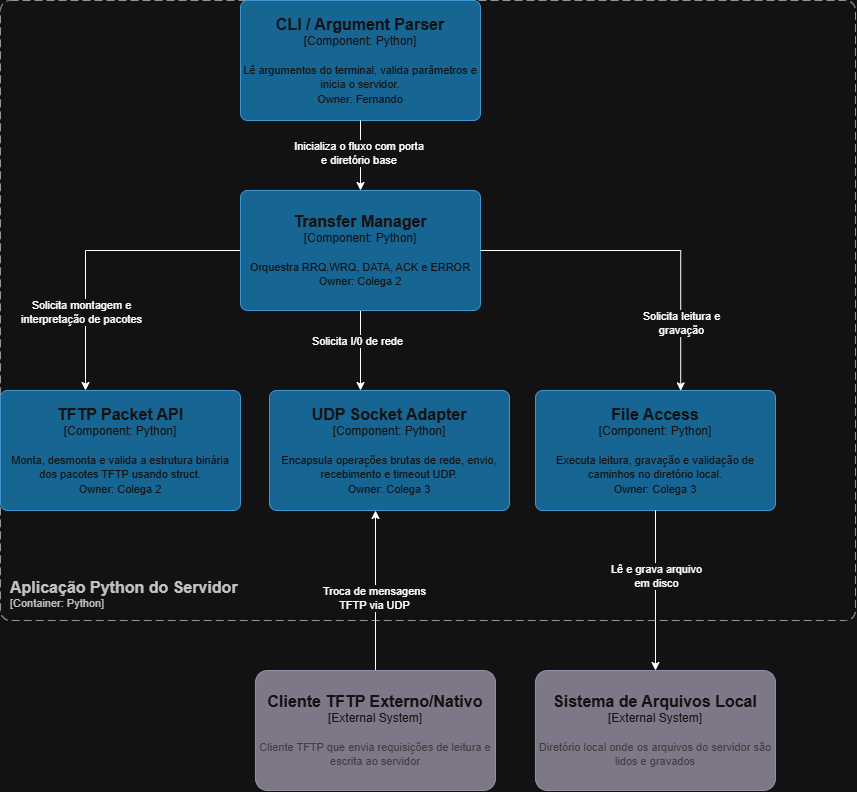

The diagram above was exported from draw.io. Its source (the exported page's mxGraphModel, read from the mxfile embedded in the PNG):
<mxGraphModel dx="1158" dy="624" grid="1" gridSize="10" guides="1" tooltips="1" connect="1" arrows="1" fold="1" page="1" pageScale="1" pageWidth="827" pageHeight="1169" math="0" shadow="0">
  <root>
    <mxCell id="oFe4ueCaS8GQTFLAhM90-0" />
    <mxCell id="oFe4ueCaS8GQTFLAhM90-1" parent="oFe4ueCaS8GQTFLAhM90-0" />
    <object placeholders="1" c4Name="Sistema de Arquivos Local" c4Type="External System" c4Description="Diretório local onde os arquivos do servidor são lidos e gravados" label="&lt;font style=&quot;font-size: 16px&quot;&gt;&lt;b&gt;%c4Name%&lt;/b&gt;&lt;/font&gt;&lt;div&gt;[%c4Type%]&lt;/div&gt;&lt;br&gt;&lt;div&gt;&lt;font style=&quot;font-size: 11px&quot;&gt;&lt;font color=&quot;#cccccc&quot;&gt;%c4Description%&lt;/font&gt;&lt;/div&gt;" id="oFe4ueCaS8GQTFLAhM90-5">
      <mxCell parent="oFe4ueCaS8GQTFLAhM90-1" style="rounded=1;whiteSpace=wrap;html=1;labelBackgroundColor=none;fillColor=#8C8496;fontColor=#ffffff;align=center;arcSize=10;strokeColor=#736782;metaEdit=1;resizable=0;points=[[0.25,0,0],[0.5,0,0],[0.75,0,0],[1,0.25,0],[1,0.5,0],[1,0.75,0],[0.75,1,0],[0.5,1,0],[0.25,1,0],[0,0.75,0],[0,0.5,0],[0,0.25,0]];" vertex="1">
        <mxGeometry height="120" width="240" x="560" y="930" as="geometry" />
      </mxCell>
    </object>
    <object placeholders="1" c4Name="Aplicação Python do Servidor " c4Type="SystemScopeBoundary" c4Application="Container: Python" label="&lt;font style=&quot;font-size: 16px&quot;&gt;&lt;b&gt;&lt;div style=&quot;text-align: left&quot;&gt;%c4Name%&lt;/div&gt;&lt;/b&gt;&lt;/font&gt;&lt;div style=&quot;text-align: left&quot;&gt;[%c4Application%]&lt;/div&gt;" id="oFe4ueCaS8GQTFLAhM90-6">
      <mxCell parent="oFe4ueCaS8GQTFLAhM90-1" style="rounded=1;fontSize=11;whiteSpace=wrap;html=1;dashed=1;arcSize=20;fillColor=none;strokeColor=#666666;fontColor=#333333;labelBackgroundColor=none;align=left;verticalAlign=bottom;labelBorderColor=none;spacingTop=0;spacing=10;dashPattern=8 4;metaEdit=1;rotatable=0;perimeter=rectanglePerimeter;noLabel=0;labelPadding=0;allowArrows=0;connectable=0;expand=0;recursiveResize=0;editable=1;pointerEvents=0;absoluteArcSize=1;points=[[0.25,0,0],[0.5,0,0],[0.75,0,0],[1,0.25,0],[1,0.5,0],[1,0.75,0],[0.75,1,0],[0.5,1,0],[0.25,1,0],[0,0.75,0],[0,0.5,0],[0,0.25,0]];" vertex="1">
        <mxGeometry height="620" width="855" x="25" y="260" as="geometry" />
      </mxCell>
    </object>
    <object placeholders="1" c4Name="CLI / Argument Parser" c4Type="Component" c4Technology="Python" c4Description="Lê argumentos do terminal, valida parâmetros e inicia o servidor.&#10;Owner: Fernando" label="&lt;font style=&quot;font-size: 16px&quot;&gt;&lt;b&gt;%c4Name%&lt;/b&gt;&lt;/font&gt;&lt;div&gt;[%c4Type%: %c4Technology%]&lt;/div&gt;&lt;br&gt;&lt;div&gt;&lt;font style=&quot;font-size: 11px&quot;&gt;%c4Description%&lt;/font&gt;&lt;/div&gt;" id="E5rrsLAOONhqF6xl1BrI-2">
      <mxCell parent="oFe4ueCaS8GQTFLAhM90-1" style="rounded=1;whiteSpace=wrap;html=1;labelBackgroundColor=none;fillColor=#63BEF2;fontColor=#ffffff;align=center;arcSize=6;strokeColor=#2086C9;metaEdit=1;resizable=0;points=[[0.25,0,0],[0.5,0,0],[0.75,0,0],[1,0.25,0],[1,0.5,0],[1,0.75,0],[0.75,1,0],[0.5,1,0],[0.25,1,0],[0,0.75,0],[0,0.5,0],[0,0.25,0]];" vertex="1">
        <mxGeometry height="120" width="240" x="265" y="260" as="geometry" />
      </mxCell>
    </object>
    <mxCell id="E5rrsLAOONhqF6xl1BrI-10" edge="1" parent="oFe4ueCaS8GQTFLAhM90-1" source="E5rrsLAOONhqF6xl1BrI-3" style="edgeStyle=orthogonalEdgeStyle;rounded=0;orthogonalLoop=1;jettySize=auto;html=1;">
      <mxGeometry relative="1" as="geometry">
        <mxPoint x="110" y="650.0000000000005" as="targetPoint" />
      </mxGeometry>
    </mxCell>
    <mxCell id="E5rrsLAOONhqF6xl1BrI-11" connectable="0" parent="E5rrsLAOONhqF6xl1BrI-10" style="edgeLabel;html=1;align=center;verticalAlign=middle;resizable=0;points=[];" value="Solicita montagem e &lt;br&gt;interpretação de pacotes" vertex="1">
      <mxGeometry relative="1" x="0.4719" y="-5" as="geometry">
        <mxPoint as="offset" />
      </mxGeometry>
    </mxCell>
    <mxCell id="E5rrsLAOONhqF6xl1BrI-12" edge="1" parent="oFe4ueCaS8GQTFLAhM90-1" source="E5rrsLAOONhqF6xl1BrI-3" style="edgeStyle=orthogonalEdgeStyle;rounded=0;orthogonalLoop=1;jettySize=auto;html=1;">
      <mxGeometry relative="1" as="geometry">
        <mxPoint x="385" y="650.0000000000005" as="targetPoint" />
      </mxGeometry>
    </mxCell>
    <mxCell id="E5rrsLAOONhqF6xl1BrI-13" connectable="0" parent="E5rrsLAOONhqF6xl1BrI-12" style="edgeLabel;html=1;align=center;verticalAlign=middle;resizable=0;points=[];" value="Solicita I/0 de rede" vertex="1">
      <mxGeometry relative="1" x="-0.2528" y="-4" as="geometry">
        <mxPoint as="offset" />
      </mxGeometry>
    </mxCell>
    <object placeholders="1" c4Name="Transfer Manager" c4Type="Component" c4Technology="Python" c4Description="Orquestra RRQ,WRQ, DATA, ACK e ERROR&#10;Owner: Colega 2" label="&lt;font style=&quot;font-size: 16px&quot;&gt;&lt;b&gt;%c4Name%&lt;/b&gt;&lt;/font&gt;&lt;div&gt;[%c4Type%: %c4Technology%]&lt;/div&gt;&lt;br&gt;&lt;div&gt;&lt;font style=&quot;font-size: 11px&quot;&gt;%c4Description%&lt;/font&gt;&lt;/div&gt;" id="E5rrsLAOONhqF6xl1BrI-3">
      <mxCell parent="oFe4ueCaS8GQTFLAhM90-1" style="rounded=1;whiteSpace=wrap;html=1;labelBackgroundColor=none;fillColor=#63BEF2;fontColor=#ffffff;align=center;arcSize=6;strokeColor=#2086C9;metaEdit=1;resizable=0;points=[[0.25,0,0],[0.5,0,0],[0.75,0,0],[1,0.25,0],[1,0.5,0],[1,0.75,0],[0.75,1,0],[0.5,1,0],[0.25,1,0],[0,0.75,0],[0,0.5,0],[0,0.25,0]];" vertex="1">
        <mxGeometry height="120" width="240" x="265" y="450" as="geometry" />
      </mxCell>
    </object>
    <object placeholders="1" c4Name="TFTP Packet API" c4Type="Component" c4Technology="Python" c4Description="Monta, desmonta e valida a estrutura binária dos pacotes TFTP usando struct.&#10;Owner: Colega 2" label="&lt;font style=&quot;font-size: 16px&quot;&gt;&lt;b&gt;%c4Name%&lt;/b&gt;&lt;/font&gt;&lt;div&gt;[%c4Type%: %c4Technology%]&lt;/div&gt;&lt;br&gt;&lt;div&gt;&lt;font style=&quot;font-size: 11px&quot;&gt;%c4Description%&lt;/font&gt;&lt;/div&gt;" id="E5rrsLAOONhqF6xl1BrI-4">
      <mxCell parent="oFe4ueCaS8GQTFLAhM90-1" style="rounded=1;whiteSpace=wrap;html=1;labelBackgroundColor=none;fillColor=#63BEF2;fontColor=#ffffff;align=center;arcSize=6;strokeColor=#2086C9;metaEdit=1;resizable=0;points=[[0.25,0,0],[0.5,0,0],[0.75,0,0],[1,0.25,0],[1,0.5,0],[1,0.75,0],[0.75,1,0],[0.5,1,0],[0.25,1,0],[0,0.75,0],[0,0.5,0],[0,0.25,0]];" vertex="1">
        <mxGeometry height="120" width="240" x="25" y="650" as="geometry" />
      </mxCell>
    </object>
    <object placeholders="1" c4Name="UDP Socket Adapter" c4Type="Component" c4Technology="Python" c4Description="Encapsula operações brutas de rede, envio, recebimento e timeout UDP.&#10;Owner: Colega 3" label="&lt;font style=&quot;font-size: 16px&quot;&gt;&lt;b&gt;%c4Name%&lt;/b&gt;&lt;/font&gt;&lt;div&gt;[%c4Type%: %c4Technology%]&lt;/div&gt;&lt;br&gt;&lt;div&gt;&lt;font style=&quot;font-size: 11px&quot;&gt;%c4Description%&lt;/font&gt;&lt;/div&gt;" id="E5rrsLAOONhqF6xl1BrI-5">
      <mxCell parent="oFe4ueCaS8GQTFLAhM90-1" style="rounded=1;whiteSpace=wrap;html=1;labelBackgroundColor=none;fillColor=#63BEF2;fontColor=#ffffff;align=center;arcSize=6;strokeColor=#2086C9;metaEdit=1;resizable=0;points=[[0.25,0,0],[0.5,0,0],[0.75,0,0],[1,0.25,0],[1,0.5,0],[1,0.75,0],[0.75,1,0],[0.5,1,0],[0.25,1,0],[0,0.75,0],[0,0.5,0],[0,0.25,0]];" vertex="1">
        <mxGeometry height="120" width="240" x="294" y="650" as="geometry" />
      </mxCell>
    </object>
    <object placeholders="1" c4Name="File Access" c4Type="Component" c4Technology="Python" c4Description="Executa leitura, gravação e validação de caminhos no diretório local.&#10;Owner: Colega 3" label="&lt;font style=&quot;font-size: 16px&quot;&gt;&lt;b&gt;%c4Name%&lt;/b&gt;&lt;/font&gt;&lt;div&gt;[%c4Type%: %c4Technology%]&lt;/div&gt;&lt;br&gt;&lt;div&gt;&lt;font style=&quot;font-size: 11px&quot;&gt;%c4Description%&lt;/font&gt;&lt;/div&gt;" id="E5rrsLAOONhqF6xl1BrI-6">
      <mxCell parent="oFe4ueCaS8GQTFLAhM90-1" style="rounded=1;whiteSpace=wrap;html=1;labelBackgroundColor=none;fillColor=#63BEF2;fontColor=#ffffff;align=center;arcSize=6;strokeColor=#2086C9;metaEdit=1;resizable=0;points=[[0.25,0,0],[0.5,0,0],[0.75,0,0],[1,0.25,0],[1,0.5,0],[1,0.75,0],[0.75,1,0],[0.5,1,0],[0.25,1,0],[0,0.75,0],[0,0.5,0],[0,0.25,0]];" vertex="1">
        <mxGeometry height="120" width="240" x="560" y="650" as="geometry" />
      </mxCell>
    </object>
    <mxCell id="E5rrsLAOONhqF6xl1BrI-8" edge="1" parent="oFe4ueCaS8GQTFLAhM90-1" source="E5rrsLAOONhqF6xl1BrI-2" style="edgeStyle=orthogonalEdgeStyle;rounded=0;orthogonalLoop=1;jettySize=auto;html=1;exitX=0.5;exitY=1;exitDx=0;exitDy=0;exitPerimeter=0;entryX=0.5;entryY=0;entryDx=0;entryDy=0;entryPerimeter=0;" target="E5rrsLAOONhqF6xl1BrI-3">
      <mxGeometry relative="1" as="geometry" />
    </mxCell>
    <mxCell id="E5rrsLAOONhqF6xl1BrI-9" connectable="0" parent="E5rrsLAOONhqF6xl1BrI-8" style="edgeLabel;html=1;align=center;verticalAlign=middle;resizable=0;points=[];" value="Inicializa o fluxo com porta&amp;nbsp;&lt;div&gt;e diretório base&amp;nbsp;&lt;/div&gt;" vertex="1">
      <mxGeometry relative="1" x="-0.0825" y="-1" as="geometry">
        <mxPoint as="offset" />
      </mxGeometry>
    </mxCell>
    <mxCell id="E5rrsLAOONhqF6xl1BrI-14" edge="1" parent="oFe4ueCaS8GQTFLAhM90-1" source="E5rrsLAOONhqF6xl1BrI-3" style="edgeStyle=orthogonalEdgeStyle;rounded=0;orthogonalLoop=1;jettySize=auto;html=1;exitX=1;exitY=0.5;exitDx=0;exitDy=0;exitPerimeter=0;entryX=0.605;entryY=0.003;entryDx=0;entryDy=0;entryPerimeter=0;" target="E5rrsLAOONhqF6xl1BrI-6">
      <mxGeometry relative="1" as="geometry" />
    </mxCell>
    <mxCell id="E5rrsLAOONhqF6xl1BrI-15" connectable="0" parent="E5rrsLAOONhqF6xl1BrI-14" style="edgeLabel;html=1;align=center;verticalAlign=middle;resizable=0;points=[];" value="Solicita leitura e&lt;br&gt;gravação" vertex="1">
      <mxGeometry relative="1" x="0.5992" as="geometry">
        <mxPoint as="offset" />
      </mxGeometry>
    </mxCell>
    <mxCell id="E5rrsLAOONhqF6xl1BrI-21" edge="1" parent="oFe4ueCaS8GQTFLAhM90-1" source="E5rrsLAOONhqF6xl1BrI-16" style="edgeStyle=orthogonalEdgeStyle;rounded=0;orthogonalLoop=1;jettySize=auto;html=1;">
      <mxGeometry relative="1" as="geometry">
        <mxPoint x="400" y="770.0000000000002" as="targetPoint" />
      </mxGeometry>
    </mxCell>
    <mxCell id="E5rrsLAOONhqF6xl1BrI-22" connectable="0" parent="E5rrsLAOONhqF6xl1BrI-21" style="edgeLabel;html=1;align=center;verticalAlign=middle;resizable=0;points=[];" value="Troca de mensagens&lt;br&gt;TFTP via UDP" vertex="1">
      <mxGeometry relative="1" x="-0.1028" y="2" as="geometry">
        <mxPoint as="offset" />
      </mxGeometry>
    </mxCell>
    <object placeholders="1" c4Name="Cliente TFTP Externo/Nativo" c4Type="External System" c4Description="Cliente TFTP que envia requisições de leitura e escrita ao servidor" label="&lt;font style=&quot;font-size: 16px&quot;&gt;&lt;b&gt;%c4Name%&lt;/b&gt;&lt;/font&gt;&lt;div&gt;[%c4Type%]&lt;/div&gt;&lt;br&gt;&lt;div&gt;&lt;font style=&quot;font-size: 11px&quot;&gt;&lt;font color=&quot;#cccccc&quot;&gt;%c4Description%&lt;/font&gt;&lt;/div&gt;" id="E5rrsLAOONhqF6xl1BrI-16">
      <mxCell parent="oFe4ueCaS8GQTFLAhM90-1" style="rounded=1;whiteSpace=wrap;html=1;labelBackgroundColor=none;fillColor=#8C8496;fontColor=#ffffff;align=center;arcSize=10;strokeColor=#736782;metaEdit=1;resizable=0;points=[[0.25,0,0],[0.5,0,0],[0.75,0,0],[1,0.25,0],[1,0.5,0],[1,0.75,0],[0.75,1,0],[0.5,1,0],[0.25,1,0],[0,0.75,0],[0,0.5,0],[0,0.25,0]];" vertex="1">
        <mxGeometry height="120" width="240" x="280" y="930" as="geometry" />
      </mxCell>
    </object>
    <mxCell id="E5rrsLAOONhqF6xl1BrI-18" edge="1" parent="oFe4ueCaS8GQTFLAhM90-1" style="edgeStyle=orthogonalEdgeStyle;rounded=0;orthogonalLoop=1;jettySize=auto;html=1;entryX=0.5;entryY=0;entryDx=0;entryDy=0;entryPerimeter=0;" target="oFe4ueCaS8GQTFLAhM90-5">
      <mxGeometry relative="1" as="geometry">
        <mxPoint x="680" y="770" as="sourcePoint" />
      </mxGeometry>
    </mxCell>
    <mxCell id="E5rrsLAOONhqF6xl1BrI-20" connectable="0" parent="E5rrsLAOONhqF6xl1BrI-18" style="edgeLabel;html=1;align=center;verticalAlign=middle;resizable=0;points=[];" value="Lê e grava arquivo&lt;br&gt;em disco" vertex="1">
      <mxGeometry relative="1" x="-0.1737" as="geometry">
        <mxPoint as="offset" />
      </mxGeometry>
    </mxCell>
  </root>
</mxGraphModel>